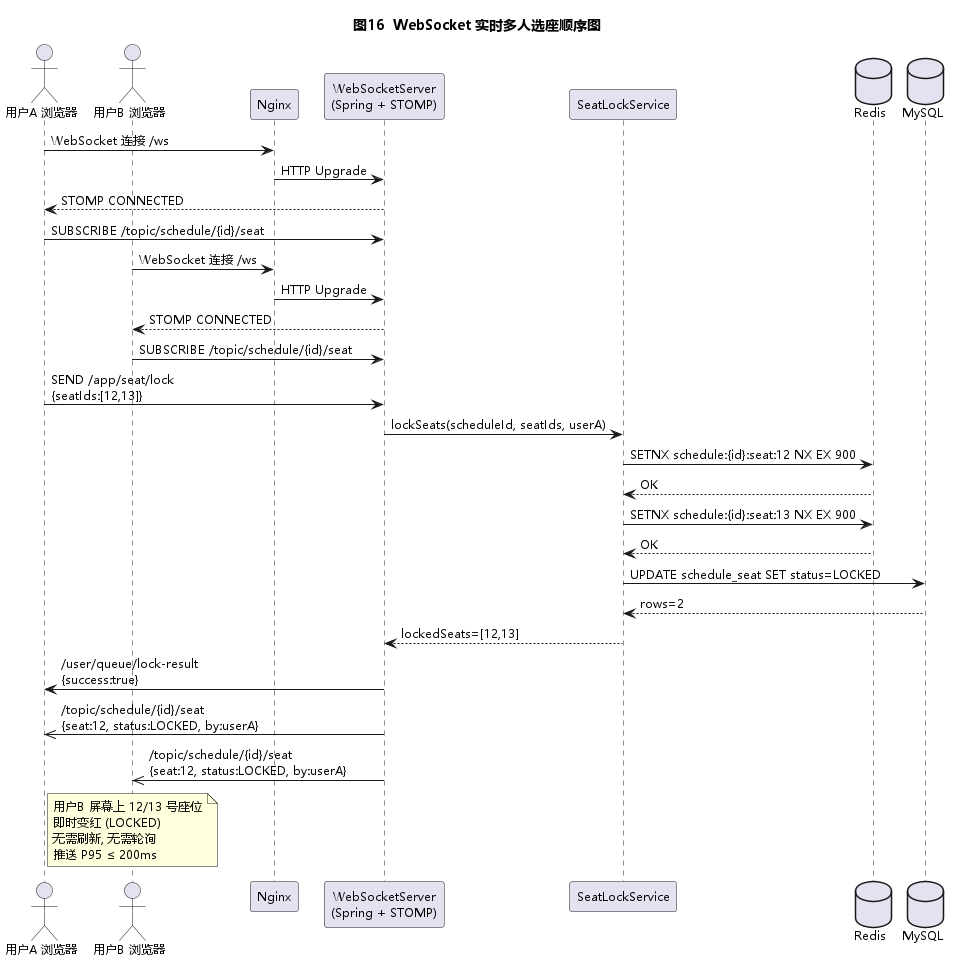

The diagram above was rendered by PlantUML. Its source (embedded in the PNG):
@startuml
!pragma teoz true
skinparam shadowing false
skinparam DefaultFontName "Microsoft YaHei"
skinparam DefaultFontSize 12
title 图16  WebSocket 实时多人选座顺序图

actor "用户A 浏览器" as UA
actor "用户B 浏览器" as UB
participant "Nginx" as NGX
participant "WebSocketServer\n(Spring + STOMP)" as WS
participant "SeatLockService" as SVC
database "Redis" as RDS
database "MySQL" as DB

UA -> NGX: WebSocket 连接 /ws
NGX -> WS: HTTP Upgrade
WS --> UA: STOMP CONNECTED
UA -> WS: SUBSCRIBE /topic/schedule/{id}/seat

UB -> NGX: WebSocket 连接 /ws
NGX -> WS: HTTP Upgrade
WS --> UB: STOMP CONNECTED
UB -> WS: SUBSCRIBE /topic/schedule/{id}/seat

UA -> WS: SEND /app/seat/lock\n{seatIds:[12,13]}
WS -> SVC: lockSeats(scheduleId, seatIds, userA)
SVC -> RDS: SETNX schedule:{id}:seat:12 NX EX 900
RDS --> SVC: OK
SVC -> RDS: SETNX schedule:{id}:seat:13 NX EX 900
RDS --> SVC: OK
SVC -> DB: UPDATE schedule_seat SET status=LOCKED
DB --> SVC: rows=2
SVC --> WS: lockedSeats=[12,13]

WS -> UA: /user/queue/lock-result\n{success:true}
WS ->> UA: /topic/schedule/{id}/seat\n{seat:12, status:LOCKED, by:userA}
WS ->> UB: /topic/schedule/{id}/seat\n{seat:12, status:LOCKED, by:userA}

note over UB
  用户B 屏幕上 12/13 号座位
  即时变红 (LOCKED)
  无需刷新, 无需轮询
  推送 P95 ≤ 200ms
end note
@enduml